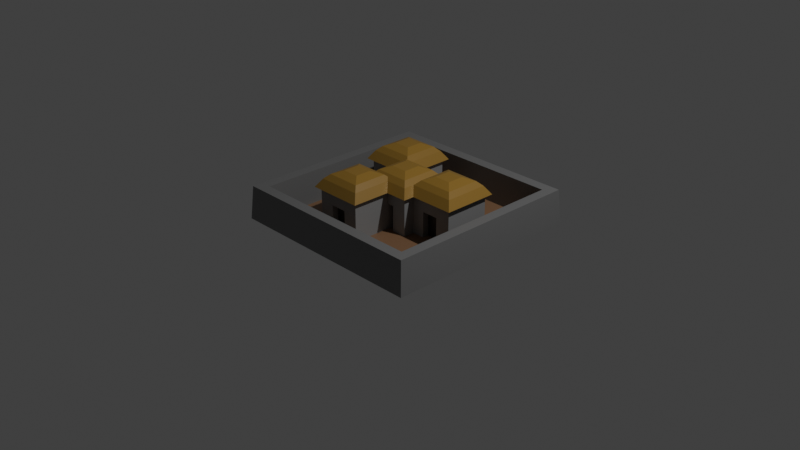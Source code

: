 # Source: hut.blend  (saved by Blender 3.0.42; exported with 4.5.12 LTS)
import bpy
from mathutils import Matrix  # noqa: F401  (used for matrix-valued properties, if any)

bpy.ops.wm.read_factory_settings(use_empty=True)
scene = bpy.context.scene
scene.name = 'Scene'

# ---- collections
col_hut = bpy.data.collections.new('hut'); scene.collection.children.link(col_hut)
col_town = bpy.data.collections.new('town'); scene.collection.children.link(col_town)

# ---- images (referenced by path relative to the original .blend; pixels are not part of the script)
import os
ASSET_DIR = os.environ.get("B2B_ASSET_DIR", "")  # directory of the original .blend (textures are referenced by path, not embedded)
HERE = os.path.dirname(os.path.abspath(__file__))  # packed textures are extracted next to this script under _unpacked/

def load_image(name, relpath, width, height, colorspace="sRGB"):
    """Load a texture the original file referenced (path relative to the .blend, or extracted next to this script)."""
    p = next((c for c in (os.path.join(HERE, relpath), os.path.join(ASSET_DIR, relpath)) if relpath and os.path.exists(c)), "")
    if p:
        img = bpy.data.images.load(p, check_existing=True)
        img.name = name
    else:  # same state as the original file: an image datablock whose file is absent (Cycles renders it pink)
        img = bpy.data.images.new(name, width, height)
        img.source = "FILE"
        img.filepath = "//" + (relpath or name)
    img.colorspace_settings.name = colorspace
    return img
img_hut_skin = load_image('hut skin', 'hut skin.png', 1024, 1024, 'sRGB')
img_town_skin = load_image('town_skin', 'native_town_skin.png', 1024, 1024, 'sRGB')

# ---- materials (node trees are filled in below, after node groups)
mat_wall = bpy.data.materials.new('wall')
mat_wall.alpha_threshold = 0.0
mat_wall.line_color = (0.0, 0.0, 0.0, 1.0)
mat_thatch = bpy.data.materials.new('thatch')
mat_thatch.alpha_threshold = 0.0
mat_thatch.line_color = (0.0, 0.0, 0.0, 1.0)
mat_entry = bpy.data.materials.new('entry')
mat_entry.alpha_threshold = 0.0
mat_entry.line_color = (0.0, 0.0, 0.0, 1.0)
mat_wall_001 = bpy.data.materials.new('wall.001')
mat_wall_001.alpha_threshold = 0.0
mat_wall_001.line_color = (0.0, 0.0, 0.0, 1.0)
mat_thatch_001 = bpy.data.materials.new('thatch.001')
mat_thatch_001.alpha_threshold = 0.0
mat_thatch_001.line_color = (0.0, 0.0, 0.0, 1.0)
mat_entry_001 = bpy.data.materials.new('entry.001')
mat_entry_001.alpha_threshold = 0.0
mat_entry_001.line_color = (0.0, 0.0, 0.0, 1.0)
mat_town_wall = bpy.data.materials.new('town wall')
mat_town_floor = bpy.data.materials.new('town floor')

# ---- material node trees
mat_wall.use_nodes = True; mat_wall.node_tree.nodes.clear()
_N = mat_wall.node_tree.nodes; _L = mat_wall.node_tree.links
n0 = _N.new('ShaderNodeOutputMaterial'); n0.name = 'Material Output'; n0.location = (300, 300)
n1 = _N.new('ShaderNodeBsdfPrincipled'); n1.name = 'Principled BSDF'; n1.location = (10, 300)
n1.distribution = 'GGX'
n1.subsurface_method = 'BURLEY'
n1.inputs[0].default_value = (0.2266, 0.2266, 0.2266, 1.0)
n1.inputs[2].default_value = 0.4
n1.inputs[3].default_value = 1.45
n1.inputs[27].default_value = (0.0, 0.0, 0.0, 1.0)
n1.inputs[28].default_value = 1.0
n2 = _N.new('ShaderNodeTexImage'); n2.name = 'Image Texture'; n2.location = (481, 280)
n2.image = img_hut_skin
n3 = _N.new('ShaderNodeUVMap'); n3.name = 'UV Map'; n3.location = (301, 138)
_L.new(n1.outputs[0], n0.inputs[0])
_L.new(n3.outputs[0], n2.inputs[0])
n0.is_active_output = True
mat_thatch.use_nodes = True; mat_thatch.node_tree.nodes.clear()
_N = mat_thatch.node_tree.nodes; _L = mat_thatch.node_tree.links
n0 = _N.new('ShaderNodeOutputMaterial'); n0.name = 'Material Output'; n0.location = (300, 300)
n1 = _N.new('ShaderNodeBsdfPrincipled'); n1.name = 'Principled BSDF'; n1.location = (10, 300)
n1.distribution = 'GGX'
n1.subsurface_method = 'BURLEY'
n1.inputs[0].default_value = (0.2957, 0.1588, 0.01877, 1.0)
n1.inputs[2].default_value = 0.4
n1.inputs[3].default_value = 1.45
n1.inputs[27].default_value = (0.0, 0.0, 0.0, 1.0)
n1.inputs[28].default_value = 1.0
n2 = _N.new('ShaderNodeTexImage'); n2.name = 'Image Texture'; n2.location = (481, 280)
n2.image = img_hut_skin
n3 = _N.new('ShaderNodeUVMap'); n3.name = 'UV Map'; n3.location = (301, 138)
_L.new(n1.outputs[0], n0.inputs[0])
_L.new(n3.outputs[0], n2.inputs[0])
n0.is_active_output = True
mat_entry.use_nodes = True; mat_entry.node_tree.nodes.clear()
_N = mat_entry.node_tree.nodes; _L = mat_entry.node_tree.links
n0 = _N.new('ShaderNodeOutputMaterial'); n0.name = 'Material Output'; n0.location = (300, 300)
n1 = _N.new('ShaderNodeBsdfPrincipled'); n1.name = 'Principled BSDF'; n1.location = (10, 300)
n1.distribution = 'GGX'
n1.subsurface_method = 'BURLEY'
n1.inputs[0].default_value = (0.007193, 0.007193, 0.007193, 1.0)
n1.inputs[2].default_value = 0.4
n1.inputs[3].default_value = 1.45
n1.inputs[27].default_value = (0.0, 0.0, 0.0, 1.0)
n1.inputs[28].default_value = 1.0
n2 = _N.new('ShaderNodeTexImage'); n2.name = 'Image Texture'; n2.location = (481, 280)
n2.image = img_hut_skin
n3 = _N.new('ShaderNodeUVMap'); n3.name = 'UV Map'; n3.location = (301, 138)
_L.new(n1.outputs[0], n0.inputs[0])
_L.new(n3.outputs[0], n2.inputs[0])
n0.is_active_output = True
mat_wall_001.use_nodes = True; mat_wall_001.node_tree.nodes.clear()
_N = mat_wall_001.node_tree.nodes; _L = mat_wall_001.node_tree.links
n0 = _N.new('ShaderNodeOutputMaterial'); n0.name = 'Material Output'; n0.location = (300, 300)
n1 = _N.new('ShaderNodeBsdfPrincipled'); n1.name = 'Principled BSDF'; n1.location = (10, 300)
n1.distribution = 'GGX'
n1.subsurface_method = 'BURLEY'
n1.inputs[0].default_value = (0.2266, 0.2266, 0.2266, 1.0)
n1.inputs[2].default_value = 0.4
n1.inputs[3].default_value = 1.45
n1.inputs[27].default_value = (0.0, 0.0, 0.0, 1.0)
n1.inputs[28].default_value = 1.0
n2 = _N.new('ShaderNodeTexImage'); n2.name = 'Image Texture'; n2.location = (481, 280)
n2.image = img_town_skin
n3 = _N.new('ShaderNodeUVMap'); n3.name = 'UV Map'; n3.location = (301, 138)
_L.new(n1.outputs[0], n0.inputs[0])
_L.new(n3.outputs[0], n2.inputs[0])
n0.is_active_output = True
mat_thatch_001.use_nodes = True; mat_thatch_001.node_tree.nodes.clear()
_N = mat_thatch_001.node_tree.nodes; _L = mat_thatch_001.node_tree.links
n0 = _N.new('ShaderNodeOutputMaterial'); n0.name = 'Material Output'; n0.location = (300, 300)
n1 = _N.new('ShaderNodeBsdfPrincipled'); n1.name = 'Principled BSDF'; n1.location = (10, 300)
n1.distribution = 'GGX'
n1.subsurface_method = 'BURLEY'
n1.inputs[0].default_value = (0.2957, 0.1588, 0.01877, 1.0)
n1.inputs[2].default_value = 0.4
n1.inputs[3].default_value = 1.45
n1.inputs[27].default_value = (0.0, 0.0, 0.0, 1.0)
n1.inputs[28].default_value = 1.0
n2 = _N.new('ShaderNodeTexImage'); n2.name = 'Image Texture'; n2.location = (481, 280)
n2.image = img_town_skin
n3 = _N.new('ShaderNodeUVMap'); n3.name = 'UV Map'; n3.location = (301, 138)
_L.new(n1.outputs[0], n0.inputs[0])
_L.new(n3.outputs[0], n2.inputs[0])
n0.is_active_output = True
mat_entry_001.use_nodes = True; mat_entry_001.node_tree.nodes.clear()
_N = mat_entry_001.node_tree.nodes; _L = mat_entry_001.node_tree.links
n0 = _N.new('ShaderNodeOutputMaterial'); n0.name = 'Material Output'; n0.location = (300, 300)
n1 = _N.new('ShaderNodeBsdfPrincipled'); n1.name = 'Principled BSDF'; n1.location = (10, 300)
n1.distribution = 'GGX'
n1.subsurface_method = 'BURLEY'
n1.inputs[0].default_value = (0.007193, 0.007193, 0.007193, 1.0)
n1.inputs[2].default_value = 0.4
n1.inputs[3].default_value = 1.45
n1.inputs[27].default_value = (0.0, 0.0, 0.0, 1.0)
n1.inputs[28].default_value = 1.0
n2 = _N.new('ShaderNodeTexImage'); n2.name = 'Image Texture'; n2.location = (481, 280)
n2.image = img_town_skin
n3 = _N.new('ShaderNodeUVMap'); n3.name = 'UV Map'; n3.location = (301, 138)
_L.new(n1.outputs[0], n0.inputs[0])
_L.new(n3.outputs[0], n2.inputs[0])
n0.is_active_output = True
mat_town_wall.use_nodes = True; mat_town_wall.node_tree.nodes.clear()
_N = mat_town_wall.node_tree.nodes; _L = mat_town_wall.node_tree.links
n0 = _N.new('ShaderNodeBsdfPrincipled'); n0.name = 'Principled BSDF'; n0.location = (10, 300)
n0.distribution = 'GGX'
n0.subsurface_method = 'RANDOM_WALK_SKIN'
n0.inputs[0].default_value = (0.1473, 0.1473, 0.1473, 1.0)
n0.inputs[3].default_value = 1.45
n0.inputs[27].default_value = (0.0, 0.0, 0.0, 1.0)
n0.inputs[28].default_value = 1.0
n1 = _N.new('ShaderNodeOutputMaterial'); n1.name = 'Material Output'; n1.location = (300, 300)
n2 = _N.new('ShaderNodeTexImage'); n2.name = 'Image Texture'; n2.location = (495, 296)
n2.image = img_town_skin
n3 = _N.new('ShaderNodeUVMap'); n3.name = 'UV Map'; n3.location = (263, 116)
_L.new(n0.outputs[0], n1.inputs[0])
_L.new(n3.outputs[0], n2.inputs[0])
n1.is_active_output = True
mat_town_floor.use_nodes = True; mat_town_floor.node_tree.nodes.clear()
_N = mat_town_floor.node_tree.nodes; _L = mat_town_floor.node_tree.links
n0 = _N.new('ShaderNodeBsdfPrincipled'); n0.name = 'Principled BSDF'; n0.location = (10, 300)
n0.distribution = 'GGX'
n0.subsurface_method = 'RANDOM_WALK_SKIN'
n0.inputs[0].default_value = (0.2079, 0.1078, 0.05276, 1.0)
n0.inputs[3].default_value = 1.45
n0.inputs[27].default_value = (0.0, 0.0, 0.0, 1.0)
n0.inputs[28].default_value = 1.0
n1 = _N.new('ShaderNodeOutputMaterial'); n1.name = 'Material Output'; n1.location = (300, 300)
n2 = _N.new('ShaderNodeTexImage'); n2.name = 'Image Texture'; n2.location = (495, 296)
n2.image = img_town_skin
n3 = _N.new('ShaderNodeUVMap'); n3.name = 'UV Map'; n3.location = (263, 116)
_L.new(n0.outputs[0], n1.inputs[0])
_L.new(n3.outputs[0], n2.inputs[0])
n1.is_active_output = True

# ---- world
world_world = bpy.data.worlds.new('World'); scene.world = world_world
world_world.use_nodes = True; world_world.node_tree.nodes.clear()
_N = world_world.node_tree.nodes; _L = world_world.node_tree.links
n0 = _N.new('ShaderNodeOutputWorld'); n0.name = 'World Output'; n0.location = (300, 300)
n1 = _N.new('ShaderNodeBackground'); n1.name = 'Background'; n1.location = (10, 300)
n1.inputs[0].default_value = (0.05088, 0.05088, 0.05088, 1.0)
_L.new(n1.outputs[0], n0.inputs[0])
n0.is_active_output = True
world_world.color = (0.05088, 0.05088, 0.05088)
world_world.use_sun_shadow = False
world_world.sun_shadow_jitter_overblur = 0.0

# ---- cameras
cam_camera = bpy.data.cameras.new('Camera')
cam_camera.clip_end = 100.0
cam_camera.ortho_scale = 7.314

# ---- lights
light_light = bpy.data.lights.new('Light', 'POINT')
light_light.transmission_factor = 0.0
light_light.energy = 1000.0
light_light.shadow_soft_size = 0.1
light_light.shadow_maximum_resolution = 0.006
light_light.use_absolute_resolution = True

# ---- meshes
me_plane = bpy.data.meshes.new('Plane')
me_plane.from_pydata([(-0.8431, -0.8431, 0.0), (0.8431, -0.8431, 0.0), (-0.8431, 0.8431, 0.0), (0.8431, 0.8431, 0.0), (-1.0, -1.0, 1.4), (1.0, -1.0, 1.4), (-1.0, 1.0, 1.4), (1.0, 1.0, 1.4), (-0.3, 0.3, 2.0), (-0.3, -0.3, 2.0), (0.3, -0.3, 2.0), (0.3, 0.3, 2.0), (0.7963, 0.7963, 1.7), (0.7963, -0.7963, 1.7), (-0.7963, -0.7963, 1.7), (-0.7963, 0.7963, 1.7), (0.6214, 0.6214, 1.867), (-0.6214, -0.6214, 1.867), (0.6214, -0.6214, 1.867), (-0.6214, 0.6214, 1.867), (0.8431, 0.8431, 1.4), (0.8431, -0.8431, 1.4), (-0.8431, -0.8431, 1.4), (-0.8431, 0.8431, 1.4), (-0.2981, -0.8431, 0.0), (0.2981, -0.8431, 0.0), (0.2981, -0.8431, 0.9169), (-0.2981, -0.8431, 0.9169), (-0.2981, -0.614, 0.0), (0.2981, -0.614, 0.0), (0.2981, -0.614, 0.9169), (-0.2981, -0.614, 0.9169)], [], [(9, 10, 11, 8), (18, 16, 11, 10), (21, 20, 7, 5), (23, 22, 4, 6), (20, 23, 6, 7), (22, 21, 5, 4), (19, 17, 9, 8), (16, 19, 8, 11), (17, 18, 10, 9), (4, 5, 13, 14), (7, 6, 15, 12), (6, 4, 14, 15), (5, 7, 12, 13), (14, 13, 18, 17), (12, 15, 19, 16), (15, 14, 17, 19), (13, 12, 16, 18), (1, 21, 26, 25), (3, 2, 23, 20), (2, 0, 22, 23), (1, 3, 20, 21), (27, 24, 28, 31), (21, 22, 27, 26), (22, 0, 24, 27), (28, 29, 30, 31), (26, 27, 31, 30), (25, 26, 30, 29)])
me_plane.polygons.foreach_set('material_index', [1, 1, 0, 0, 0, 0, 1, 1, 1, 1, 1, 1, 1, 1, 1, 1, 1, 0, 0, 0, 0, 0, 0, 0, 2, 0, 0])
_uv = me_plane.uv_layers.new(name='UVMap')
_uv.uv.foreach_set('vector', [0.2617, 0.2656, 0.1758, 0.2617, 0.1797, 0.1758, 0.2656, 0.1797, 0.1211, 0.3125, 0.1289, 0.1211, 0.1797, 0.1758, 0.1758, 0.2617, 0.7734, 0.04297, 0.4805, 0.04297, 0.457, 0.01562, 0.7969, 0.01562, 0.4805, 0.332, 0.7734, 0.332, 0.7969, 0.3555, 0.457, 0.3555, 0.4805, 0.04297, 0.4805, 0.332, 0.457, 0.3555, 0.457, 0.01562, 0.7734, 0.332, 0.7734, 0.04297, 0.7969, 0.01562, 0.7969, 0.3555, 0.3203, 0.1289, 0.3125, 0.3203, 0.2617, 0.2656, 0.2656, 0.1797, 0.1289, 0.1211, 0.3203, 0.1289, 0.2656, 0.1797, 0.1797, 0.1758, 0.3125, 0.3203, 0.1211, 0.3125, 0.1758, 0.2617, 0.2617, 0.2656, 0.4219, 0.4219, 0.01953, 0.4219, 0.08203, 0.3555, 0.3555, 0.3594, 0.01953, 0.01953, 0.4219, 0.01953, 0.3594, 0.08594, 0.08594, 0.08203, 0.4219, 0.01953, 0.4219, 0.4219, 0.3555, 0.3594, 0.3594, 0.08594, 0.01953, 0.4219, 0.01953, 0.01953, 0.08594, 0.08203, 0.08203, 0.3555, 0.3555, 0.3594, 0.08203, 0.3555, 0.1211, 0.3125, 0.3125, 0.3203, 0.08594, 0.08203, 0.3594, 0.08594, 0.3203, 0.1289, 0.1289, 0.1211, 0.3594, 0.08594, 0.3555, 0.3594, 0.3125, 0.3203, 0.3203, 0.1289, 0.08203, 0.3555, 0.08594, 0.08203, 0.1289, 0.1211, 0.1211, 0.3125, 0.3008, 0.4531, 0.3008, 0.6953, 0.207, 0.6094, 0.207, 0.4531, 0.9492, 0.3828, 0.9492, 0.6758, 0.7148, 0.6758, 0.7148, 0.3828, 0.6914, 0.3828, 0.6914, 0.6758, 0.4531, 0.6758, 0.4531, 0.3828, 0.6914, 0.6992, 0.6914, 0.9883, 0.4531, 0.9883, 0.4531, 0.6992, 0.3125, 0.6172, 0.3125, 0.4609, 0.3555, 0.4609, 0.3555, 0.6172, 0.3008, 0.6953, 0.01172, 0.6953, 0.1055, 0.6094, 0.207, 0.6094, 0.01172, 0.6953, 0.01172, 0.4531, 0.1055, 0.4531, 0.1055, 0.6094, 0.007812, 0.8086, 0.007812, 0.707, 0.1641, 0.707, 0.1641, 0.8086, 0.3125, 0.7188, 0.3125, 0.6172, 0.3555, 0.6172, 0.3555, 0.7188, 0.3125, 0.875, 0.3125, 0.7188, 0.3555, 0.7188, 0.3555, 0.875])
me_plane.materials.append(mat_wall)
me_plane.materials.append(mat_thatch)
me_plane.materials.append(mat_entry)
me_plane.use_remesh_fix_poles = True
me_plane.use_remesh_preserve_attributes = False
me_plane.update()
me_plane_002 = bpy.data.meshes.new('Plane.002')
me_plane_002.from_pydata([(-0.8431, -0.8431, 0.0), (0.8431, -0.8431, 0.0), (-0.8431, 0.8431, 0.0), (0.8431, 0.8431, 0.0), (-1.0, -1.0, 1.4), (1.0, -1.0, 1.4), (-1.0, 1.0, 1.4), (1.0, 1.0, 1.4), (-0.3, 0.3, 2.0), (-0.3, -0.3, 2.0), (0.3, -0.3, 2.0), (0.3, 0.3, 2.0), (0.7963, 0.7963, 1.7), (0.7963, -0.7963, 1.7), (-0.7963, -0.7963, 1.7), (-0.7963, 0.7963, 1.7), (0.6214, 0.6214, 1.867), (-0.6214, -0.6214, 1.867), (0.6214, -0.6214, 1.867), (-0.6214, 0.6214, 1.867), (0.8431, 0.8431, 1.4), (0.8431, -0.8431, 1.4), (-0.8431, -0.8431, 1.4), (-0.8431, 0.8431, 1.4), (-0.2981, -0.8431, 0.0), (0.2981, -0.8431, 0.0), (0.2981, -0.8431, 0.9169), (-0.2981, -0.8431, 0.9169), (-0.2981, -0.614, 0.0), (0.2981, -0.614, 0.0), (0.2981, -0.614, 0.9169), (-0.2981, -0.614, 0.9169)], [], [(9, 10, 11, 8), (18, 16, 11, 10), (21, 20, 7, 5), (23, 22, 4, 6), (20, 23, 6, 7), (22, 21, 5, 4), (19, 17, 9, 8), (16, 19, 8, 11), (17, 18, 10, 9), (4, 5, 13, 14), (7, 6, 15, 12), (6, 4, 14, 15), (5, 7, 12, 13), (14, 13, 18, 17), (12, 15, 19, 16), (15, 14, 17, 19), (13, 12, 16, 18), (1, 21, 26, 25), (3, 2, 23, 20), (2, 0, 22, 23), (1, 3, 20, 21), (27, 24, 28, 31), (21, 22, 27, 26), (22, 0, 24, 27), (28, 29, 30, 31), (26, 27, 31, 30), (25, 26, 30, 29)])
me_plane_002.polygons.foreach_set('material_index', [1, 1, 0, 0, 0, 0, 1, 1, 1, 1, 1, 1, 1, 1, 1, 1, 1, 0, 0, 0, 0, 0, 0, 0, 2, 0, 0])
_uv = me_plane_002.uv_layers.new(name='UVMap')
_uv.uv.foreach_set('vector', [0.1309, 0.6328, 0.08789, 0.6309, 0.08984, 0.5879, 0.1328, 0.5898, 0.06055, 0.6562, 0.06445, 0.5605, 0.08984, 0.5879, 0.08789, 0.6309, 0.3867, 0.5215, 0.2402, 0.5215, 0.2285, 0.5078, 0.3984, 0.5078, 0.2402, 0.666, 0.3867, 0.666, 0.3984, 0.6777, 0.2285, 0.6777, 0.2402, 0.5215, 0.2402, 0.666, 0.2285, 0.6777, 0.2285, 0.5078, 0.3867, 0.666, 0.3867, 0.5215, 0.3984, 0.5078, 0.3984, 0.6777, 0.1602, 0.5645, 0.1562, 0.6602, 0.1309, 0.6328, 0.1328, 0.5898, 0.06445, 0.5605, 0.1602, 0.5645, 0.1328, 0.5898, 0.08984, 0.5879, 0.1562, 0.6602, 0.06055, 0.6562, 0.08789, 0.6309, 0.1309, 0.6328, 0.2109, 0.7109, 0.009766, 0.7109, 0.04102, 0.6777, 0.1777, 0.6797, 0.009766, 0.5098, 0.2109, 0.5098, 0.1797, 0.543, 0.04297, 0.541, 0.2109, 0.5098, 0.2109, 0.7109, 0.1777, 0.6797, 0.1797, 0.543, 0.009766, 0.7109, 0.009766, 0.5098, 0.04297, 0.541, 0.04102, 0.6777, 0.1777, 0.6797, 0.04102, 0.6777, 0.06055, 0.6562, 0.1562, 0.6602, 0.04297, 0.541, 0.1797, 0.543, 0.1602, 0.5645, 0.06445, 0.5605, 0.1797, 0.543, 0.1777, 0.6797, 0.1562, 0.6602, 0.1602, 0.5645, 0.04102, 0.6777, 0.04297, 0.541, 0.06445, 0.5605, 0.06055, 0.6562, 0.1504, 0.7266, 0.1504, 0.8477, 0.1035, 0.8047, 0.1035, 0.7266, 0.4746, 0.6914, 0.4746, 0.8379, 0.3574, 0.8379, 0.3574, 0.6914, 0.3457, 0.6914, 0.3457, 0.8379, 0.2266, 0.8379, 0.2266, 0.6914, 0.3457, 0.8496, 0.3457, 0.9941, 0.2266, 0.9941, 0.2266, 0.8496, 0.1562, 0.8086, 0.1562, 0.7305, 0.1777, 0.7305, 0.1777, 0.8086, 0.1504, 0.8477, 0.005859, 0.8477, 0.05273, 0.8047, 0.1035, 0.8047, 0.005859, 0.8477, 0.005859, 0.7266, 0.05273, 0.7266, 0.05273, 0.8047, 0.003906, 0.9043, 0.003906, 0.8535, 0.08203, 0.8535, 0.08203, 0.9043, 0.1562, 0.8594, 0.1562, 0.8086, 0.1777, 0.8086, 0.1777, 0.8594, 0.1562, 0.9375, 0.1562, 0.8594, 0.1777, 0.8594, 0.1777, 0.9375])
me_plane_002.materials.append(mat_wall_001)
me_plane_002.materials.append(mat_thatch_001)
me_plane_002.materials.append(mat_entry_001)
me_plane_002.use_remesh_fix_poles = True
me_plane_002.use_remesh_preserve_attributes = False
me_plane_002.update()
me_plane_004 = bpy.data.meshes.new('Plane.004')
me_plane_004.from_pydata([(-1.0, -1.0, 0.375), (1.0, -1.0, 0.375), (-1.0, 1.0, 0.375), (1.0, 1.0, 0.375), (-1.0, -1.0, 0.0), (1.0, -1.0, 0.0), (-1.0, 1.0, 0.0), (1.0, 1.0, 0.0), (-1.121, -1.121, 0.3766), (1.121, -1.121, 0.3766), (-1.121, 1.121, 0.3766), (1.121, 1.121, 0.3766), (-1.148, -1.148, 0.001554), (1.148, -1.148, 0.001554), (-1.148, 1.148, 0.001554), (1.148, 1.148, 0.001554)], [], [(3, 1, 9, 11), (4, 5, 7, 6), (1, 3, 7, 5), (2, 0, 4, 6), (3, 2, 6, 7), (0, 1, 5, 4), (0, 2, 10, 8), (2, 3, 11, 10), (1, 0, 8, 9), (10, 11, 15, 14), (9, 8, 12, 13), (11, 9, 13, 15), (8, 10, 14, 12)])
me_plane_004.polygons.foreach_set('material_index', [0, 1, 0, 0, 0, 0, 0, 0, 0, 0, 0, 0, 0])
_uv = me_plane_004.uv_layers.new(name='UVMap')
_uv.uv.foreach_set('vector', [0.9757, 0.9757, 0.9757, 0.6708, 0.9941, 0.6523, 0.9941, 0.9941, 0.6708, 0.6708, 0.9757, 0.6708, 0.9757, 0.9757, 0.6708, 0.9757, 0.585, 0.6718, 0.585, 0.9767, 0.6422, 0.9767, 0.6422, 0.6718, 0.585, 0.9767, 0.585, 0.6718, 0.6422, 0.6718, 0.6422, 0.9767, 0.585, 0.9767, 0.585, 0.6718, 0.6422, 0.6718, 0.6422, 0.9767, 0.585, 0.6718, 0.585, 0.9767, 0.6422, 0.9767, 0.6422, 0.6718, 0.6708, 0.6708, 0.6708, 0.9757, 0.6523, 0.9941, 0.6523, 0.6523, 0.6708, 0.9757, 0.9757, 0.9757, 0.9941, 0.9941, 0.6523, 0.9941, 0.9757, 0.6708, 0.6708, 0.6708, 0.6523, 0.6523, 0.9941, 0.6523, 0.5059, 0.6504, 0.9941, 0.6504, 1.0, 0.5687, 0.5, 0.5687, 0.9941, 0.6504, 0.5059, 0.6504, 0.5, 0.5687, 1.0, 0.5687, 0.9941, 0.6504, 0.5059, 0.6504, 0.5, 0.5687, 1.0, 0.5687, 0.5059, 0.6504, 0.9941, 0.6504, 1.0, 0.5687, 0.5, 0.5687])
me_plane_004.materials.append(mat_town_wall)
me_plane_004.materials.append(mat_town_floor)
me_plane_004.use_remesh_fix_poles = True
me_plane_004.use_remesh_preserve_attributes = False
me_plane_004.update()
me_plane_005 = bpy.data.meshes.new('Plane.005')
me_plane_005.from_pydata([(-0.8431, -0.8431, 0.0), (0.8431, -0.8431, 0.0), (-0.8431, 0.8431, 0.0), (0.8431, 0.8431, 0.0), (-1.0, -1.0, 1.4), (1.0, -1.0, 1.4), (-1.0, 1.0, 1.4), (1.0, 1.0, 1.4), (-0.3, 0.3, 2.0), (-0.3, -0.3, 2.0), (0.3, -0.3, 2.0), (0.3, 0.3, 2.0), (0.7963, 0.7963, 1.7), (0.7963, -0.7963, 1.7), (-0.7963, -0.7963, 1.7), (-0.7963, 0.7963, 1.7), (0.6214, 0.6214, 1.867), (-0.6214, -0.6214, 1.867), (0.6214, -0.6214, 1.867), (-0.6214, 0.6214, 1.867), (0.8431, 0.8431, 1.4), (0.8431, -0.8431, 1.4), (-0.8431, -0.8431, 1.4), (-0.8431, 0.8431, 1.4), (-0.2981, -0.8431, 0.0), (0.2981, -0.8431, 0.0), (0.2981, -0.8431, 0.9169), (-0.2981, -0.8431, 0.9169), (-0.2981, -0.614, 0.0), (0.2981, -0.614, 0.0), (0.2981, -0.614, 0.9169), (-0.2981, -0.614, 0.9169)], [], [(9, 10, 11, 8), (18, 16, 11, 10), (21, 20, 7, 5), (23, 22, 4, 6), (20, 23, 6, 7), (22, 21, 5, 4), (19, 17, 9, 8), (16, 19, 8, 11), (17, 18, 10, 9), (4, 5, 13, 14), (7, 6, 15, 12), (6, 4, 14, 15), (5, 7, 12, 13), (14, 13, 18, 17), (12, 15, 19, 16), (15, 14, 17, 19), (13, 12, 16, 18), (1, 21, 26, 25), (3, 2, 23, 20), (2, 0, 22, 23), (1, 3, 20, 21), (27, 24, 28, 31), (21, 22, 27, 26), (22, 0, 24, 27), (28, 29, 30, 31), (26, 27, 31, 30), (25, 26, 30, 29)])
me_plane_005.polygons.foreach_set('material_index', [1, 1, 0, 0, 0, 0, 1, 1, 1, 1, 1, 1, 1, 1, 1, 1, 1, 0, 0, 0, 0, 0, 0, 0, 2, 0, 0])
_uv = me_plane_005.uv_layers.new(name='UVMap')
_uv.uv.foreach_set('vector', [0.6309, 0.1328, 0.5879, 0.1309, 0.5898, 0.08789, 0.6328, 0.08984, 0.5605, 0.1562, 0.5645, 0.06055, 0.5898, 0.08789, 0.5879, 0.1309, 0.8867, 0.02148, 0.7402, 0.02148, 0.7285, 0.007812, 0.8984, 0.007812, 0.7402, 0.166, 0.8867, 0.166, 0.8984, 0.1777, 0.7285, 0.1777, 0.7402, 0.02148, 0.7402, 0.166, 0.7285, 0.1777, 0.7285, 0.007812, 0.8867, 0.166, 0.8867, 0.02148, 0.8984, 0.007812, 0.8984, 0.1777, 0.6602, 0.06445, 0.6562, 0.1602, 0.6309, 0.1328, 0.6328, 0.08984, 0.5645, 0.06055, 0.6602, 0.06445, 0.6328, 0.08984, 0.5898, 0.08789, 0.6562, 0.1602, 0.5605, 0.1562, 0.5879, 0.1309, 0.6309, 0.1328, 0.7109, 0.2109, 0.5098, 0.2109, 0.541, 0.1777, 0.6777, 0.1797, 0.5098, 0.009766, 0.7109, 0.009766, 0.6797, 0.04297, 0.543, 0.04102, 0.7109, 0.009766, 0.7109, 0.2109, 0.6777, 0.1797, 0.6797, 0.04297, 0.5098, 0.2109, 0.5098, 0.009766, 0.543, 0.04102, 0.541, 0.1777, 0.6777, 0.1797, 0.541, 0.1777, 0.5605, 0.1562, 0.6562, 0.1602, 0.543, 0.04102, 0.6797, 0.04297, 0.6602, 0.06445, 0.5645, 0.06055, 0.6797, 0.04297, 0.6777, 0.1797, 0.6562, 0.1602, 0.6602, 0.06445, 0.541, 0.1777, 0.543, 0.04102, 0.5645, 0.06055, 0.5605, 0.1562, 0.6504, 0.2266, 0.6504, 0.3477, 0.6035, 0.3047, 0.6035, 0.2266, 0.9746, 0.1914, 0.9746, 0.3379, 0.8574, 0.3379, 0.8574, 0.1914, 0.8457, 0.1914, 0.8457, 0.3379, 0.7266, 0.3379, 0.7266, 0.1914, 0.8457, 0.3496, 0.8457, 0.4941, 0.7266, 0.4941, 0.7266, 0.3496, 0.6562, 0.3086, 0.6562, 0.2305, 0.6777, 0.2305, 0.6777, 0.3086, 0.6504, 0.3477, 0.5059, 0.3477, 0.5527, 0.3047, 0.6035, 0.3047, 0.5059, 0.3477, 0.5059, 0.2266, 0.5527, 0.2266, 0.5527, 0.3047, 0.5039, 0.4043, 0.5039, 0.3535, 0.582, 0.3535, 0.582, 0.4043, 0.6562, 0.3594, 0.6562, 0.3086, 0.6777, 0.3086, 0.6777, 0.3594, 0.6562, 0.4375, 0.6562, 0.3594, 0.6777, 0.3594, 0.6777, 0.4375])
me_plane_005.materials.append(mat_wall_001)
me_plane_005.materials.append(mat_thatch_001)
me_plane_005.materials.append(mat_entry_001)
me_plane_005.use_remesh_fix_poles = True
me_plane_005.use_remesh_preserve_attributes = False
me_plane_005.update()
me_plane_006 = bpy.data.meshes.new('Plane.006')
me_plane_006.from_pydata([(-0.8431, -0.8431, 0.0), (0.8431, -0.8431, 0.0), (-0.8431, 0.8431, 0.0), (0.8431, 0.8431, 0.0), (-1.0, -1.0, 1.4), (1.0, -1.0, 1.4), (-1.0, 1.0, 1.4), (1.0, 1.0, 1.4), (-0.3, 0.3, 2.0), (-0.3, -0.3, 2.0), (0.3, -0.3, 2.0), (0.3, 0.3, 2.0), (0.7963, 0.7963, 1.7), (0.7963, -0.7963, 1.7), (-0.7963, -0.7963, 1.7), (-0.7963, 0.7963, 1.7), (0.6214, 0.6214, 1.867), (-0.6214, -0.6214, 1.867), (0.6214, -0.6214, 1.867), (-0.6214, 0.6214, 1.867), (0.8431, 0.8431, 1.4), (0.8431, -0.8431, 1.4), (-0.8431, -0.8431, 1.4), (-0.8431, 0.8431, 1.4), (-0.2981, -0.8431, 0.0), (0.2981, -0.8431, 0.0), (0.2981, -0.8431, 0.9169), (-0.2981, -0.8431, 0.9169), (-0.2981, -0.614, 0.0), (0.2981, -0.614, 0.0), (0.2981, -0.614, 0.9169), (-0.2981, -0.614, 0.9169)], [], [(9, 10, 11, 8), (18, 16, 11, 10), (21, 20, 7, 5), (23, 22, 4, 6), (20, 23, 6, 7), (22, 21, 5, 4), (19, 17, 9, 8), (16, 19, 8, 11), (17, 18, 10, 9), (4, 5, 13, 14), (7, 6, 15, 12), (6, 4, 14, 15), (5, 7, 12, 13), (14, 13, 18, 17), (12, 15, 19, 16), (15, 14, 17, 19), (13, 12, 16, 18), (1, 21, 26, 25), (3, 2, 23, 20), (2, 0, 22, 23), (1, 3, 20, 21), (27, 24, 28, 31), (21, 22, 27, 26), (22, 0, 24, 27), (28, 29, 30, 31), (26, 27, 31, 30), (25, 26, 30, 29)])
me_plane_006.polygons.foreach_set('material_index', [1, 1, 0, 0, 0, 0, 1, 1, 1, 1, 1, 1, 1, 1, 1, 1, 1, 0, 0, 0, 0, 0, 0, 0, 2, 0, 0])
_uv = me_plane_006.uv_layers.new(name='UVMap')
_uv.uv.foreach_set('vector', [0.1309, 0.1328, 0.08789, 0.1309, 0.08984, 0.08789, 0.1328, 0.08984, 0.06055, 0.1562, 0.06445, 0.06055, 0.08984, 0.08789, 0.08789, 0.1309, 0.3867, 0.02148, 0.2402, 0.02148, 0.2285, 0.007812, 0.3984, 0.007812, 0.2402, 0.166, 0.3867, 0.166, 0.3984, 0.1777, 0.2285, 0.1777, 0.2402, 0.02148, 0.2402, 0.166, 0.2285, 0.1777, 0.2285, 0.007812, 0.3867, 0.166, 0.3867, 0.02148, 0.3984, 0.007812, 0.3984, 0.1777, 0.1602, 0.06445, 0.1562, 0.1602, 0.1309, 0.1328, 0.1328, 0.08984, 0.06445, 0.06055, 0.1602, 0.06445, 0.1328, 0.08984, 0.08984, 0.08789, 0.1562, 0.1602, 0.06055, 0.1562, 0.08789, 0.1309, 0.1309, 0.1328, 0.2109, 0.2109, 0.009766, 0.2109, 0.04102, 0.1777, 0.1777, 0.1797, 0.009766, 0.009766, 0.2109, 0.009766, 0.1797, 0.04297, 0.04297, 0.04102, 0.2109, 0.009766, 0.2109, 0.2109, 0.1777, 0.1797, 0.1797, 0.04297, 0.009766, 0.2109, 0.009766, 0.009766, 0.04297, 0.04102, 0.04102, 0.1777, 0.1777, 0.1797, 0.04102, 0.1777, 0.06055, 0.1562, 0.1562, 0.1602, 0.04297, 0.04102, 0.1797, 0.04297, 0.1602, 0.06445, 0.06445, 0.06055, 0.1797, 0.04297, 0.1777, 0.1797, 0.1562, 0.1602, 0.1602, 0.06445, 0.04102, 0.1777, 0.04297, 0.04102, 0.06445, 0.06055, 0.06055, 0.1562, 0.1504, 0.2266, 0.1504, 0.3477, 0.1035, 0.3047, 0.1035, 0.2266, 0.4746, 0.1914, 0.4746, 0.3379, 0.3574, 0.3379, 0.3574, 0.1914, 0.3457, 0.1914, 0.3457, 0.3379, 0.2266, 0.3379, 0.2266, 0.1914, 0.3457, 0.3496, 0.3457, 0.4941, 0.2266, 0.4941, 0.2266, 0.3496, 0.1562, 0.3086, 0.1562, 0.2305, 0.1777, 0.2305, 0.1777, 0.3086, 0.1504, 0.3477, 0.005859, 0.3477, 0.05273, 0.3047, 0.1035, 0.3047, 0.005859, 0.3477, 0.005859, 0.2266, 0.05273, 0.2266, 0.05273, 0.3047, 0.003906, 0.4043, 0.003906, 0.3535, 0.08203, 0.3535, 0.08203, 0.4043, 0.1562, 0.3594, 0.1562, 0.3086, 0.1777, 0.3086, 0.1777, 0.3594, 0.1562, 0.4375, 0.1562, 0.3594, 0.1777, 0.3594, 0.1777, 0.4375])
me_plane_006.materials.append(mat_wall_001)
me_plane_006.materials.append(mat_thatch_001)
me_plane_006.materials.append(mat_entry_001)
me_plane_006.use_remesh_fix_poles = True
me_plane_006.use_remesh_preserve_attributes = False
me_plane_006.update()

# ---- objects
ob_light = bpy.data.objects.new('Light', light_light)
ob_camera = bpy.data.objects.new('Camera', cam_camera)
ob_hut = bpy.data.objects.new('hut', me_plane)
ob_plane_002 = bpy.data.objects.new('Plane.002', me_plane_002)
ob_plane = bpy.data.objects.new('Plane', me_plane_004)
ob_plane_001 = bpy.data.objects.new('Plane.001', me_plane_005)
ob_plane_003 = bpy.data.objects.new('Plane.003', me_plane_006)

# ---- transforms, parenting, visibility, modifiers, constraints
ob_light.location = (4.076, 1.005, 5.904)
ob_light.rotation_euler = (0.6503, 0.05522, 1.866)
ob_light.lock_rotations_4d = False
ob_light.empty_display_type = 'ARROWS'
ob_light.color = (0.0, 0.0, 0.0, 0.0)
ob_light.lineart.crease_threshold = 0.0
ob_camera.location = (7.359, -6.926, 4.958)
ob_camera.rotation_euler = (1.109, 0.0, 0.8149)
ob_camera.lock_rotations_4d = False
ob_camera.empty_display_type = 'ARROWS'
ob_camera.color = (0.0, 0.0, 0.0, 0.0)
ob_camera.display_type = 'WIRE'
ob_camera.lineart.crease_threshold = 0.0
ob_hut.location = (0.07217, 0.01719, 0.0)
ob_hut.scale = (0.3, 0.3, 0.3)
ob_plane_002.location = (-0.346, 0.4519, 0.0)
ob_plane_002.scale = (0.3, 0.3, 0.3)
ob_plane.location = (0.07217, 0.01719, 0.0)
ob_plane.scale = (0.96, 0.96, 0.96)
ob_plane_001.location = (0.5522, 0.1372, 0.0)
ob_plane_001.scale = (0.3, 0.3, 0.3)
ob_plane_003.location = (-0.1678, -0.4028, 0.0)
ob_plane_003.scale = (0.3, 0.3, 0.3)

# ---- collection membership
scene.collection.objects.link(ob_light)
scene.collection.objects.link(ob_camera)
col_hut.objects.link(ob_hut)
col_town.objects.link(ob_plane_002)
col_town.objects.link(ob_plane)
col_town.objects.link(ob_plane_001)
col_town.objects.link(ob_plane_003)

# ---- scene / render settings (as saved in the file)
scene.camera = ob_camera
scene.frame_start = 1; scene.frame_end = 250; scene.frame_set(1)
scene.render.engine = 'CYCLES'
scene.cycles.use_denoising = False
scene.cycles.sampling_pattern = 'TABULATED_SOBOL'
scene.cycles.use_light_tree = False
scene.cycles.bake_type = 'DIFFUSE'
scene.view_settings.view_transform = 'Standard'
bpy.context.view_layer.update()
